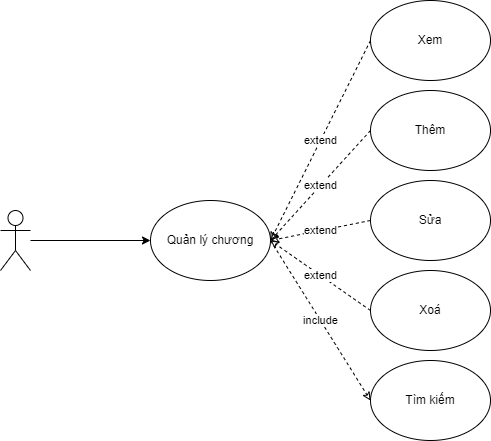

The diagram above was exported from draw.io. Its source (the exported page's mxGraphModel, read from the mxfile embedded in the PNG):
<mxGraphModel dx="1096" dy="742" grid="1" gridSize="10" guides="1" tooltips="1" connect="1" arrows="1" fold="1" page="1" pageScale="1" pageWidth="850" pageHeight="1100" math="0" shadow="0">
  <root>
    <mxCell id="0" />
    <mxCell id="1" parent="0" />
    <mxCell id="11" style="edgeStyle=none;html=1;entryX=0;entryY=0.5;entryDx=0;entryDy=0;" parent="1" source="2" target="10" edge="1">
      <mxGeometry relative="1" as="geometry" />
    </mxCell>
    <mxCell id="2" value="" style="shape=umlActor;verticalLabelPosition=bottom;verticalAlign=top;html=1;outlineConnect=0;" parent="1" vertex="1">
      <mxGeometry x="110" y="320" width="30" height="60" as="geometry" />
    </mxCell>
    <mxCell id="24" value="extend" style="edgeStyle=none;html=1;exitX=0;exitY=0.5;exitDx=0;exitDy=0;dashed=1;strokeWidth=1;endArrow=classic;endFill=0;" parent="1" source="3" edge="1">
      <mxGeometry relative="1" as="geometry">
        <mxPoint x="380" y="350" as="targetPoint" />
      </mxGeometry>
    </mxCell>
    <mxCell id="3" value="Thêm" style="ellipse;whiteSpace=wrap;html=1;" parent="1" vertex="1">
      <mxGeometry x="480" y="200" width="120" height="80" as="geometry" />
    </mxCell>
    <mxCell id="23" value="extend" style="edgeStyle=none;html=1;exitX=0;exitY=0.5;exitDx=0;exitDy=0;dashed=1;strokeWidth=1;endArrow=classic;endFill=0;" parent="1" source="4" edge="1">
      <mxGeometry relative="1" as="geometry">
        <mxPoint x="380" y="350" as="targetPoint" />
      </mxGeometry>
    </mxCell>
    <mxCell id="4" value="Sửa" style="ellipse;whiteSpace=wrap;html=1;" parent="1" vertex="1">
      <mxGeometry x="480" y="290" width="120" height="80" as="geometry" />
    </mxCell>
    <mxCell id="25" value="extend" style="edgeStyle=none;html=1;exitX=0;exitY=0.5;exitDx=0;exitDy=0;dashed=1;strokeWidth=1;endArrow=classic;endFill=0;" parent="1" source="5" edge="1">
      <mxGeometry relative="1" as="geometry">
        <mxPoint x="380" y="350" as="targetPoint" />
      </mxGeometry>
    </mxCell>
    <mxCell id="5" value="Xoá" style="ellipse;whiteSpace=wrap;html=1;" parent="1" vertex="1">
      <mxGeometry x="480" y="380" width="120" height="80" as="geometry" />
    </mxCell>
    <mxCell id="26" value="include" style="edgeStyle=none;html=1;exitX=1;exitY=0.5;exitDx=0;exitDy=0;entryX=0;entryY=0.5;entryDx=0;entryDy=0;dashed=1;strokeWidth=1;endArrow=classic;endFill=0;" parent="1" source="10" target="12" edge="1">
      <mxGeometry relative="1" as="geometry" />
    </mxCell>
    <mxCell id="10" value="Quản lý chương" style="ellipse;whiteSpace=wrap;html=1;" parent="1" vertex="1">
      <mxGeometry x="260" y="310" width="120" height="80" as="geometry" />
    </mxCell>
    <mxCell id="12" value="Tìm kiếm" style="ellipse;whiteSpace=wrap;html=1;" parent="1" vertex="1">
      <mxGeometry x="480" y="470" width="120" height="80" as="geometry" />
    </mxCell>
    <mxCell id="27" value="extend" style="edgeStyle=none;html=1;exitX=0;exitY=0.5;exitDx=0;exitDy=0;dashed=1;strokeWidth=1;endArrow=classic;endFill=0;" parent="1" source="28" edge="1">
      <mxGeometry relative="1" as="geometry">
        <mxPoint x="380" y="350" as="targetPoint" />
      </mxGeometry>
    </mxCell>
    <mxCell id="28" value="Xem" style="ellipse;whiteSpace=wrap;html=1;" parent="1" vertex="1">
      <mxGeometry x="480" y="110" width="120" height="80" as="geometry" />
    </mxCell>
  </root>
</mxGraphModel>